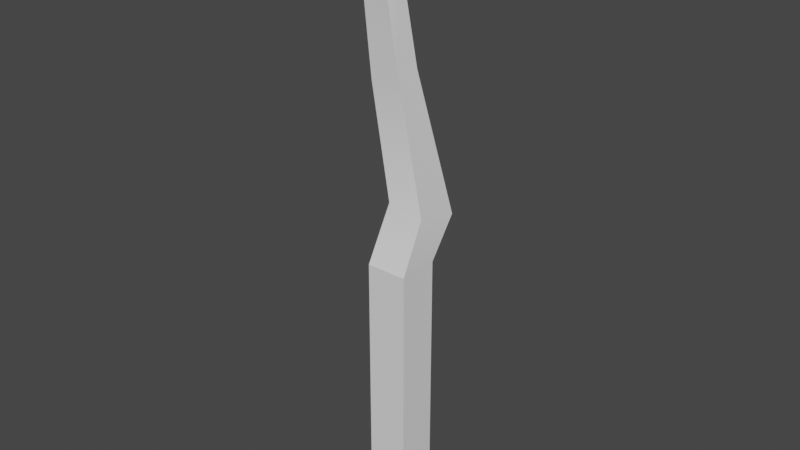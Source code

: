 # Source: post.blend  (saved by Blender 2.81.16; exported with 4.5.12 LTS)
import bpy
from mathutils import Matrix  # noqa: F401  (used for matrix-valued properties, if any)

bpy.ops.wm.read_factory_settings(use_empty=True)
scene = bpy.context.scene
scene.name = 'Scene'

# ---- collections
col_collection = bpy.data.collections.new('Collection'); scene.collection.children.link(col_collection)

# ---- node groups
ng_auto_smooth = bpy.data.node_groups.new('Auto Smooth', 'GeometryNodeTree')
_s = ng_auto_smooth.interface.new_socket(name='Geometry', in_out='OUTPUT', socket_type='NodeSocketGeometry')
_s = ng_auto_smooth.interface.new_socket(name='Geometry', in_out='INPUT', socket_type='NodeSocketGeometry')
_s = ng_auto_smooth.interface.new_socket(name='Angle', in_out='INPUT', socket_type='NodeSocketFloat')
_s.subtype = 'ANGLE'
_s.min_value = 0.0
_s.max_value = 3.142
ng_auto_smooth.is_modifier = True
_N = ng_auto_smooth.nodes; _L = ng_auto_smooth.links
n0 = _N.new('NodeGroupOutput'); n0.name = 'Group Output'; n0.location = (480, -100)
n1 = _N.new('NodeGroupInput'); n1.name = 'Group Input'; n1.location = (-420, -300)
n2 = _N.new('NodeGroupInput'); n2.name = 'Group Input.001'; n2.location = (-60, -100)
n3 = _N.new('GeometryNodeSetShadeSmooth'); n3.name = 'Set Shade Smooth'; n3.location = (120, -100)
n3.domain = 'EDGE'
n4 = _N.new('GeometryNodeSetShadeSmooth'); n4.name = 'Set Shade Smooth.001'; n4.location = (300, -100)
n5 = _N.new('GeometryNodeInputMeshEdgeAngle'); n5.name = 'Edge Angle'; n5.location = (-420, -220)
n6 = _N.new('GeometryNodeInputEdgeSmooth'); n6.name = 'Is Edge Smooth'; n6.location = (-60, -160)
n7 = _N.new('GeometryNodeInputShadeSmooth'); n7.name = 'Is Face Smooth'; n7.location = (-240, -340)
n8 = _N.new('FunctionNodeBooleanMath'); n8.name = 'Boolean Math'; n8.location = (-60, -220)
n9 = _N.new('FunctionNodeCompare'); n9.name = 'Compare'; n9.location = (-240, -180)
n9.operation = 'LESS_EQUAL'
_L.new(n5.outputs[0], n9.inputs[0])
_L.new(n4.outputs[0], n0.inputs[0])
_L.new(n1.outputs[1], n9.inputs[1])
_L.new(n9.outputs[0], n8.inputs[0])
_L.new(n7.outputs[0], n8.inputs[1])
_L.new(n2.outputs[0], n3.inputs[0])
_L.new(n6.outputs[0], n3.inputs[1])
_L.new(n3.outputs[0], n4.inputs[0])
_L.new(n8.outputs[0], n3.inputs[2])
n0.is_active_output = True

# ---- world
world_world = bpy.data.worlds.new('World'); scene.world = world_world
world_world.use_nodes = True; world_world.node_tree.nodes.clear()
_N = world_world.node_tree.nodes; _L = world_world.node_tree.links
n0 = _N.new('ShaderNodeOutputWorld'); n0.name = 'World Output'; n0.location = (300, 300)
n1 = _N.new('ShaderNodeBackground'); n1.name = 'Background'; n1.location = (10, 300)
n1.inputs[0].default_value = (0.05088, 0.05088, 0.05088, 1.0)
_L.new(n1.outputs[0], n0.inputs[0])
n0.is_active_output = True
world_world.color = (0.05088, 0.05088, 0.05088)
world_world.use_sun_shadow = False
world_world.sun_shadow_jitter_overblur = 0.0

# ---- meshes
me_cube_001 = bpy.data.meshes.new('Cube.001')
me_cube_001.from_pydata([(-1.0, -1.0, -1.0), (-1.0, -1.0, 12.65), (-1.0, 1.0, -1.0), (-1.0, 1.0, 12.65), (1.0, -1.0, -1.0), (1.0, -1.0, 12.65), (1.0, 1.0, -1.0), (1.0, 1.0, 12.65), (-1.084, 0.5173, 15.11), (-0.8989, 2.473, 14.73), (1.084, 2.257, 14.59), (0.8989, 0.3017, 14.96), (-2.126, 0.6156, 20.58), (-2.24, 2.028, 20.5), (-0.8856, 2.159, 20.91), (-0.7719, 0.7459, 20.98), (-2.396, 0.2296, 26.39), (-1.969, 1.078, 25.33), (-0.6157, 0.8018, 25.66), (-1.042, -0.04662, 26.71), (-2.295, 1.348, 28.72), (-1.684, 1.575, 28.89), (-1.59, 1.63, 28.63), (-1.89, 1.647, 27.47), (-1.327, 1.58, 28.71), (-0.7109, 1.424, 27.85), (-1.422, 1.525, 28.97), (-1.127, 1.131, 29.1)], [], [(0, 1, 3, 2), (2, 3, 7, 6), (6, 7, 5, 4), (4, 5, 1, 0), (2, 6, 4, 0), (7, 3, 9, 10), (11, 10, 14, 15), (5, 7, 10, 11), (3, 1, 8, 9), (1, 5, 11, 8), (12, 15, 19, 16), (9, 8, 12, 13), (8, 11, 15, 12), (10, 9, 13, 14), (19, 18, 25, 27), (14, 13, 17, 18), (15, 14, 18, 19), (13, 12, 16, 17), (16, 19, 27, 20), (24, 22, 21, 26), (18, 17, 23, 25), (21, 22, 23, 20), (22, 24, 25, 23), (24, 26, 27, 25), (26, 21, 20, 27), (17, 16, 20, 23)])
me_cube_001.polygons.foreach_set('use_smooth', [True] * 26)
_uv = me_cube_001.uv_layers.new(name='UVMap')
_uv.uv.foreach_set('vector', [0.375, 0.0, 0.625, 0.0, 0.625, 0.25, 0.375, 0.25, 0.375, 0.25, 0.625, 0.25, 0.625, 0.5, 0.375, 0.5, 0.375, 0.5, 0.625, 0.5, 0.625, 0.75, 0.375, 0.75, 0.375, 0.75, 0.625, 0.75, 0.625, 1.0, 0.375, 1.0, 0.125, 0.5, 0.375, 0.5, 0.375, 0.75, 0.125, 0.75, 0.625, 0.5, 0.625, 0.25, 0.625, 0.25, 0.625, 0.5, 0.625, 0.75, 0.625, 0.5, 0.625, 0.5, 0.625, 0.75, 0.625, 0.75, 0.625, 0.5, 0.625, 0.5, 0.625, 0.75, 0.625, 0.25, 0.625, 0.0, 0.625, 0.0, 0.625, 0.25, 0.625, 1.0, 0.625, 0.75, 0.625, 0.75, 0.625, 1.0, 0.625, 1.0, 0.625, 0.75, 0.625, 0.75, 0.625, 1.0, 0.625, 0.25, 0.625, 0.0, 0.625, 0.0, 0.625, 0.25, 0.625, 1.0, 0.625, 0.75, 0.625, 0.75, 0.625, 1.0, 0.625, 0.5, 0.625, 0.25, 0.625, 0.25, 0.625, 0.5, 0.625, 0.75, 0.625, 0.5, 0.625, 0.5, 0.625, 0.75, 0.625, 0.5, 0.625, 0.25, 0.625, 0.25, 0.625, 0.5, 0.625, 0.75, 0.625, 0.5, 0.625, 0.5, 0.625, 0.75, 0.625, 0.25, 0.625, 0.0, 0.625, 0.0, 0.625, 0.25, 0.625, 1.0, 0.625, 0.75, 0.625, 0.75, 0.625, 1.0, 0.721, 0.596, 0.779, 0.596, 0.779, 0.654, 0.721, 0.654, 0.625, 0.5, 0.625, 0.25, 0.625, 0.25, 0.625, 0.5, 0.779, 0.654, 0.779, 0.596, 0.875, 0.5, 0.875, 0.6735, 0.779, 0.596, 0.721, 0.596, 0.6504, 0.5, 0.875, 0.5, 0.721, 0.596, 0.721, 0.654, 0.625, 0.75, 0.625, 0.5, 0.721, 0.654, 0.779, 0.654, 0.875, 0.75, 0.6417, 0.75, 0.625, 0.25, 0.625, 0.0, 0.625, 0.0, 0.625, 0.25])
me_cube_001.use_remesh_fix_poles = True
me_cube_001.use_remesh_preserve_attributes = False
me_cube_001.use_mirror_vertex_groups = False
me_cube_001.update()

# ---- objects
ob_cube = bpy.data.objects.new('Cube', me_cube_001)

# ---- transforms, parenting, visibility, modifiers, constraints
ob_cube.location = (0.0, 0.0, 0.0)
ob_cube.scale = (0.2048, 0.2048, 0.2048)
ob_cube.lineart.crease_threshold = 0.0
_m = ob_cube.modifiers.new('Auto Smooth', 'NODES')
_m.node_group = ng_auto_smooth
_gi = [s.identifier for s in ng_auto_smooth.interface.items_tree if s.item_type == 'SOCKET' and s.in_out == 'INPUT']
_m[_gi[1]] = 0.5236  # Angle

# ---- collection membership
col_collection.objects.link(ob_cube)

# ---- scene / render settings (as saved in the file)
scene.frame_start = 1; scene.frame_end = 250; scene.frame_set(1)
scene.render.engine = 'BLENDER_EEVEE_NEXT'
scene.cycles.use_denoising = False
scene.cycles.samples = 128
scene.cycles.sampling_pattern = 'TABULATED_SOBOL'
scene.cycles.use_adaptive_sampling = False
scene.cycles.use_light_tree = False
scene.view_settings.view_transform = 'Filmic'
bpy.context.view_layer.update()

# ---- added for rendering (the .blend has no active camera and no usable light): camera, sun
cam_auto = bpy.data.cameras.new('AutoCamera')
cam_auto.lens = 50.0
cam_auto.sensor_width = 36.0
cam_auto.clip_end = 1000.0
ob_auto_camera = bpy.data.objects.new('AutoCamera', cam_auto)
scene.collection.objects.link(ob_auto_camera)
ob_auto_camera.location = (5.64286, -6.78179, 7.49814)
ob_auto_camera.rotation_euler = (1.09748, -7.21219e-08, 0.694738)
scene.camera = ob_auto_camera
light_auto_sun = bpy.data.lights.new('AutoSun', 'SUN')
light_auto_sun.energy = 3.0
light_auto_sun.angle = 0.0523599
ob_auto_sun = bpy.data.objects.new('AutoSun', light_auto_sun)
scene.collection.objects.link(ob_auto_sun)
ob_auto_sun.rotation_euler = (0.872665, 0.174533, 0.523599)
bpy.context.view_layer.update()
